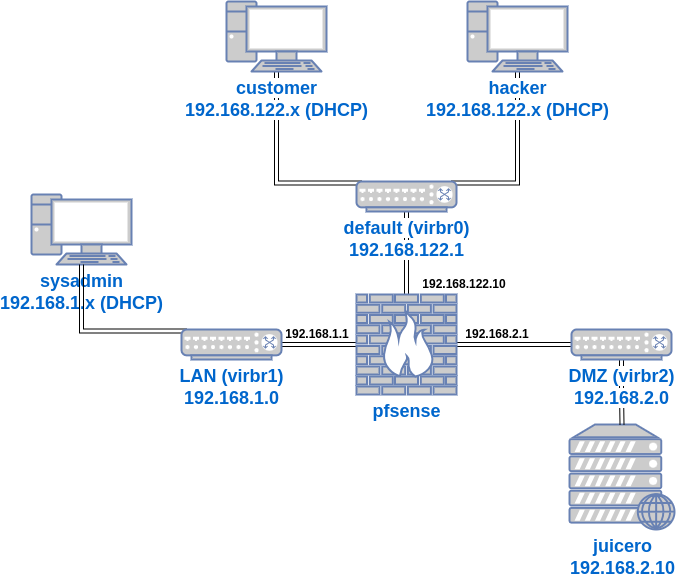

The diagram above was exported from draw.io. Its source (the exported page's mxGraphModel, read from the mxfile embedded in the PNG):
<mxGraphModel dx="1116" dy="826" grid="1" gridSize="10" guides="1" tooltips="1" connect="1" arrows="1" fold="1" page="1" pageScale="1" pageWidth="1100" pageHeight="850" math="0" shadow="0">
  <root>
    <mxCell id="0" />
    <mxCell id="1" parent="0" />
    <mxCell id="w5TgofKPlcVNzYFPFdoL-4" style="edgeStyle=orthogonalEdgeStyle;shape=link;rounded=0;orthogonalLoop=1;jettySize=auto;html=1;exitX=0.05;exitY=0.05;exitDx=0;exitDy=0;exitPerimeter=0;" parent="1" source="Hs6tezfrUA3HIQlfXVnW-1" target="38CDf5Qw64EEVPjRJp7d-1" edge="1">
      <mxGeometry relative="1" as="geometry" />
    </mxCell>
    <mxCell id="w5TgofKPlcVNzYFPFdoL-5" style="edgeStyle=orthogonalEdgeStyle;shape=link;rounded=0;orthogonalLoop=1;jettySize=auto;html=1;exitX=0.95;exitY=0.05;exitDx=0;exitDy=0;exitPerimeter=0;" parent="1" source="Hs6tezfrUA3HIQlfXVnW-1" target="w5TgofKPlcVNzYFPFdoL-1" edge="1">
      <mxGeometry relative="1" as="geometry" />
    </mxCell>
    <mxCell id="w5TgofKPlcVNzYFPFdoL-11" style="edgeStyle=orthogonalEdgeStyle;shape=link;rounded=0;orthogonalLoop=1;jettySize=auto;html=1;exitX=0.5;exitY=1;exitDx=0;exitDy=0;exitPerimeter=0;" parent="1" source="Hs6tezfrUA3HIQlfXVnW-1" target="w5TgofKPlcVNzYFPFdoL-6" edge="1">
      <mxGeometry relative="1" as="geometry" />
    </mxCell>
    <mxCell id="Hs6tezfrUA3HIQlfXVnW-1" value="&lt;b style=&quot;border-color: var(--border-color);&quot;&gt;&lt;font style=&quot;border-color: var(--border-color); font-size: 18px; background-color: rgb(255, 255, 255);&quot;&gt;default (virbr0)&lt;br style=&quot;border-color: var(--border-color);&quot;&gt;192.168.122.1&lt;/font&gt;&lt;/b&gt;" style="fontColor=#0066CC;verticalAlign=top;verticalLabelPosition=bottom;labelPosition=center;align=center;html=1;outlineConnect=0;fillColor=#CCCCCC;strokeColor=#6881B3;gradientColor=none;gradientDirection=north;strokeWidth=2;shape=mxgraph.networks.switch;" parent="1" vertex="1">
      <mxGeometry x="485" y="237" width="100" height="30" as="geometry" />
    </mxCell>
    <mxCell id="Hs6tezfrUA3HIQlfXVnW-3" value="&lt;b style=&quot;border-color: var(--border-color);&quot;&gt;&lt;font style=&quot;border-color: var(--border-color); font-size: 18px;&quot;&gt;juicero&lt;br style=&quot;border-color: var(--border-color);&quot;&gt;192.168.2.10&lt;/font&gt;&lt;/b&gt;" style="fontColor=#0066CC;verticalAlign=top;verticalLabelPosition=bottom;labelPosition=center;align=center;html=1;outlineConnect=0;fillColor=#CCCCCC;strokeColor=#6881B3;gradientColor=none;gradientDirection=north;strokeWidth=2;shape=mxgraph.networks.web_server;" parent="1" vertex="1">
      <mxGeometry x="698" y="480" width="105" height="105" as="geometry" />
    </mxCell>
    <mxCell id="Hs6tezfrUA3HIQlfXVnW-4" value="&lt;b&gt;&lt;font style=&quot;font-size: 18px; background-color: rgb(255, 255, 255);&quot;&gt;sysadmin&lt;br&gt;192.168.1.x (DHCP)&lt;/font&gt;&lt;/b&gt;" style="fontColor=#0066CC;verticalAlign=top;verticalLabelPosition=bottom;labelPosition=center;align=center;html=1;outlineConnect=0;fillColor=#CCCCCC;strokeColor=#6881B3;gradientColor=none;gradientDirection=north;strokeWidth=2;shape=mxgraph.networks.pc;" parent="1" vertex="1">
      <mxGeometry x="160" y="250" width="100" height="70" as="geometry" />
    </mxCell>
    <mxCell id="38CDf5Qw64EEVPjRJp7d-1" value="&lt;b&gt;&lt;font style=&quot;font-size: 18px; background-color: rgb(255, 255, 255);&quot;&gt;customer&lt;br&gt;192.168.122.x (DHCP)&lt;/font&gt;&lt;/b&gt;" style="fontColor=#0066CC;verticalAlign=top;verticalLabelPosition=bottom;labelPosition=center;align=center;html=1;outlineConnect=0;fillColor=#CCCCCC;strokeColor=#6881B3;gradientColor=none;gradientDirection=north;strokeWidth=2;shape=mxgraph.networks.pc;" parent="1" vertex="1">
      <mxGeometry x="355" y="57" width="100" height="70" as="geometry" />
    </mxCell>
    <mxCell id="w5TgofKPlcVNzYFPFdoL-1" value="&lt;b&gt;&lt;font style=&quot;font-size: 18px; background-color: rgb(255, 255, 255);&quot;&gt;hacker&lt;br&gt;192.168.122.x (DHCP)&lt;/font&gt;&lt;/b&gt;" style="fontColor=#0066CC;verticalAlign=top;verticalLabelPosition=bottom;labelPosition=center;align=center;html=1;outlineConnect=0;fillColor=#CCCCCC;strokeColor=#6881B3;gradientColor=none;gradientDirection=north;strokeWidth=2;shape=mxgraph.networks.pc;" parent="1" vertex="1">
      <mxGeometry x="596" y="57" width="100" height="70" as="geometry" />
    </mxCell>
    <mxCell id="w5TgofKPlcVNzYFPFdoL-8" style="edgeStyle=orthogonalEdgeStyle;shape=link;rounded=0;orthogonalLoop=1;jettySize=auto;html=1;exitX=0;exitY=0.5;exitDx=0;exitDy=0;exitPerimeter=0;" parent="1" source="w5TgofKPlcVNzYFPFdoL-6" target="w5TgofKPlcVNzYFPFdoL-7" edge="1">
      <mxGeometry relative="1" as="geometry" />
    </mxCell>
    <mxCell id="tbX2kW3eqPkpeULJ1u2W-2" style="edgeStyle=orthogonalEdgeStyle;shape=link;rounded=0;orthogonalLoop=1;jettySize=auto;html=1;exitX=1;exitY=0.5;exitDx=0;exitDy=0;exitPerimeter=0;" parent="1" source="w5TgofKPlcVNzYFPFdoL-6" target="tbX2kW3eqPkpeULJ1u2W-1" edge="1">
      <mxGeometry relative="1" as="geometry" />
    </mxCell>
    <mxCell id="w5TgofKPlcVNzYFPFdoL-6" value="&lt;b style=&quot;border-color: var(--border-color);&quot;&gt;&lt;font style=&quot;border-color: var(--border-color); font-size: 18px;&quot;&gt;pfsense&lt;br&gt;&lt;/font&gt;&lt;/b&gt;" style="fontColor=#0066CC;verticalAlign=top;verticalLabelPosition=bottom;labelPosition=center;align=center;html=1;outlineConnect=0;fillColor=#CCCCCC;strokeColor=#6881B3;gradientColor=none;gradientDirection=north;strokeWidth=2;shape=mxgraph.networks.firewall;" parent="1" vertex="1">
      <mxGeometry x="485" y="350" width="100" height="100" as="geometry" />
    </mxCell>
    <mxCell id="w5TgofKPlcVNzYFPFdoL-9" style="edgeStyle=orthogonalEdgeStyle;shape=link;rounded=0;orthogonalLoop=1;jettySize=auto;html=1;exitX=0.05;exitY=0.05;exitDx=0;exitDy=0;exitPerimeter=0;" parent="1" source="w5TgofKPlcVNzYFPFdoL-7" target="Hs6tezfrUA3HIQlfXVnW-4" edge="1">
      <mxGeometry relative="1" as="geometry" />
    </mxCell>
    <mxCell id="w5TgofKPlcVNzYFPFdoL-7" value="&lt;b style=&quot;border-color: var(--border-color);&quot;&gt;&lt;font style=&quot;border-color: var(--border-color); font-size: 18px;&quot;&gt;LAN (virbr1)&lt;br style=&quot;border-color: var(--border-color);&quot;&gt;192.168.1.0&lt;/font&gt;&lt;/b&gt;" style="fontColor=#0066CC;verticalAlign=top;verticalLabelPosition=bottom;labelPosition=center;align=center;html=1;outlineConnect=0;fillColor=#CCCCCC;strokeColor=#6881B3;gradientColor=none;gradientDirection=north;strokeWidth=2;shape=mxgraph.networks.switch;" parent="1" vertex="1">
      <mxGeometry x="310" y="385" width="100" height="30" as="geometry" />
    </mxCell>
    <mxCell id="w5TgofKPlcVNzYFPFdoL-12" value="&lt;b&gt;192.168.1.1&lt;/b&gt;" style="text;html=1;strokeColor=none;fillColor=none;align=center;verticalAlign=middle;whiteSpace=wrap;rounded=0;" parent="1" vertex="1">
      <mxGeometry x="416" y="375" width="60" height="30" as="geometry" />
    </mxCell>
    <mxCell id="w5TgofKPlcVNzYFPFdoL-13" value="&lt;b&gt;192.168.122.10&lt;/b&gt;" style="text;html=1;strokeColor=none;fillColor=none;align=center;verticalAlign=middle;whiteSpace=wrap;rounded=0;" parent="1" vertex="1">
      <mxGeometry x="546" y="325" width="94" height="30" as="geometry" />
    </mxCell>
    <mxCell id="tbX2kW3eqPkpeULJ1u2W-4" style="edgeStyle=orthogonalEdgeStyle;shape=link;rounded=0;orthogonalLoop=1;jettySize=auto;html=1;exitX=0.5;exitY=1;exitDx=0;exitDy=0;exitPerimeter=0;" parent="1" source="tbX2kW3eqPkpeULJ1u2W-1" target="Hs6tezfrUA3HIQlfXVnW-3" edge="1">
      <mxGeometry relative="1" as="geometry" />
    </mxCell>
    <mxCell id="tbX2kW3eqPkpeULJ1u2W-1" value="&lt;b style=&quot;border-color: var(--border-color);&quot;&gt;&lt;font style=&quot;border-color: var(--border-color); font-size: 18px; background-color: rgb(255, 255, 255);&quot;&gt;DMZ (virbr2)&lt;br style=&quot;border-color: var(--border-color);&quot;&gt;192.168.2.0&lt;/font&gt;&lt;/b&gt;" style="fontColor=#0066CC;verticalAlign=top;verticalLabelPosition=bottom;labelPosition=center;align=center;html=1;outlineConnect=0;fillColor=#CCCCCC;strokeColor=#6881B3;gradientColor=none;gradientDirection=north;strokeWidth=2;shape=mxgraph.networks.switch;" parent="1" vertex="1">
      <mxGeometry x="700" y="385" width="100" height="30" as="geometry" />
    </mxCell>
    <mxCell id="tbX2kW3eqPkpeULJ1u2W-3" value="&lt;b&gt;192.168.2.1&lt;/b&gt;" style="text;html=1;strokeColor=none;fillColor=none;align=center;verticalAlign=middle;whiteSpace=wrap;rounded=0;" parent="1" vertex="1">
      <mxGeometry x="596" y="375" width="60" height="30" as="geometry" />
    </mxCell>
  </root>
</mxGraphModel>